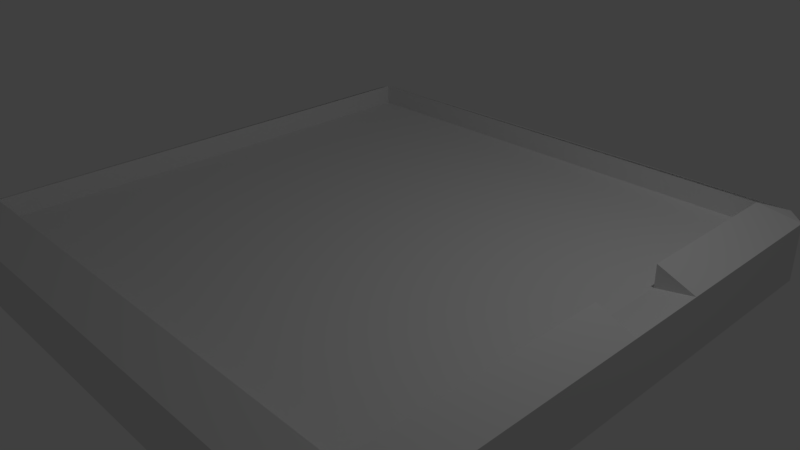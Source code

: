 # Source: grid.blend  (saved by Blender 2.77.0; exported with 4.5.12 LTS)
import bpy
from mathutils import Matrix  # noqa: F401  (used for matrix-valued properties, if any)

bpy.ops.wm.read_factory_settings(use_empty=True)
scene = bpy.context.scene
scene.name = 'Scene'

# ---- collections
col_collection_1 = bpy.data.collections.new('Collection 1'); scene.collection.children.link(col_collection_1)

# ---- materials (node trees are filled in below, after node groups)
mat_wood = bpy.data.materials.new('wood')
mat_wood.alpha_threshold = 0.0
mat_wood.use_transparent_shadow = False
mat_wood.roughness = 0.5
mat_wood.line_color = (0.0, 0.0, 0.0, 1.0)
mat_velvet = bpy.data.materials.new('velvet')
mat_velvet.alpha_threshold = 0.0
mat_velvet.use_transparent_shadow = False
mat_velvet.roughness = 0.5

# ---- material node trees

# ---- world
world_world = bpy.data.worlds.new('World'); scene.world = world_world
world_world.color = (0.05088, 0.05088, 0.05088)
world_world.use_sun_shadow = False
world_world.sun_shadow_jitter_overblur = 0.0
world_world.cycles.sampling_method = 'MANUAL'

# ---- cameras
cam_camera = bpy.data.cameras.new('Camera')
cam_camera.clip_end = 100.0
cam_camera.lens = 35.0
cam_camera.sensor_width = 32.0
cam_camera.sensor_height = 18.0
cam_camera.ortho_scale = 7.314
cam_camera.dof.focus_distance = 0.0
cam_camera.dof.aperture_fstop = 128.0

# ---- lights
light_lamp = bpy.data.lights.new('Lamp', 'POINT')
light_lamp.transmission_factor = 0.0
light_lamp.cutoff_distance = 30.0
light_lamp.energy = 100.0
light_lamp.shadow_buffer_clip_start = 1.001
light_lamp.shadow_soft_size = 0.1
light_lamp.shadow_maximum_resolution = 0.006
light_lamp.use_absolute_resolution = True

# ---- meshes
me_cube = bpy.data.meshes.new('Cube')
me_cube.from_pydata([(0.4659, 0.5, 0.55), (-0.4351, -0.4351, 0.75), (-0.4351, 0.4351, 0.75), (0.4351, -0.4351, 0.75), (0.4351, 0.4351, 0.75), (-0.4351, -0.4351, 0.45), (-0.4351, 0.4351, 0.45), (0.4351, -0.4351, 0.45), (0.4351, 0.4351, 0.45), (0.4659, 0.5, -0.25), (0.5, 0.4659, -0.25), (0.5, -0.4659, -0.25), (0.4659, -0.5, -0.25), (-0.4659, -0.5, -0.25), (-0.5, -0.4659, -0.25), (-0.5, 0.4659, -0.25), (-0.4659, 0.5, -0.25), (0.5, 0.4659, 0.55), (0.4659, -0.5, 0.55), (0.5, -0.4659, 0.55), (-0.5, -0.4659, 0.55), (-0.4659, -0.5, 0.55), (-0.4659, 0.5, 0.55), (-0.5, 0.4659, 0.55), (-0.4351, 0.29, 0.45), (-0.4351, 0.145, 0.45), (-0.4351, -5.96e-08, 0.45), (-0.4351, -0.145, 0.45), (-0.4351, -0.29, 0.45), (-0.29, -0.4351, 0.45), (-0.145, -0.4351, 0.45), (-2.384e-07, -0.4351, 0.45), (0.145, -0.4351, 0.45), (0.29, -0.4351, 0.45), (0.4351, 0.29, 0.45), (0.4351, 0.145, 0.45), (0.4351, -2.384e-07, 0.45), (0.4351, -0.145, 0.45), (0.4351, -0.29, 0.45), (-0.29, 0.4351, 0.45), (-0.145, 0.4351, 0.45), (-1.49e-08, 0.4351, 0.45), (0.145, 0.4351, 0.45), (0.29, 0.4351, 0.45), (0.29, 0.29, 0.45), (0.29, 0.145, 0.45), (0.29, -2.086e-07, 0.45), (0.29, -0.145, 0.45), (0.29, -0.29, 0.45), (0.145, 0.29, 0.45), (0.145, 0.145, 0.45), (0.145, -1.788e-07, 0.45), (0.145, -0.145, 0.45), (0.145, -0.29, 0.45), (-5.215e-08, 0.29, 0.45), (-8.941e-08, 0.145, 0.45), (-1.267e-07, -1.49e-07, 0.45), (-1.639e-07, -0.145, 0.45), (-2.012e-07, -0.29, 0.45), (-0.145, 0.29, 0.45), (-0.145, 0.145, 0.45), (-0.145, -1.192e-07, 0.45), (-0.145, -0.145, 0.45), (-0.145, -0.29, 0.45), (-0.29, 0.29, 0.45), (-0.29, 0.145, 0.45), (-0.29, -8.941e-08, 0.45), (-0.29, -0.145, 0.45), (-0.29, -0.29, 0.45), (-0.145, 0.4351, 0.75), (-1.49e-08, 0.4351, 0.75), (-0.1446, 0.5, 0.55), (5.96e-08, 0.5, 0.55)], [], [(0, 9, 16, 22, 71, 72), (12, 18, 21, 13), (14, 20, 23, 15), (10, 17, 19, 11), (2, 23, 20, 21, 1), (2, 1, 5, 6), (3, 1, 21, 18, 19), (17, 0, 4, 3, 19), (7, 8, 34, 35, 36, 37, 38), (1, 3, 7, 5), (3, 4, 8, 7), (68, 28, 5, 29), (6, 5, 28, 27, 26, 25, 24), (8, 6, 39, 40, 41, 42, 43), (5, 7, 33, 32, 31, 30, 29), (13, 21, 20, 14), (15, 23, 22, 16), (9, 0, 17, 10), (11, 19, 18, 12), (9, 10, 11, 12, 13, 14, 15, 16), (38, 48, 33, 7), (48, 53, 32, 33), (53, 58, 31, 32), (58, 63, 30, 31), (63, 68, 29, 30), (8, 43, 44, 34), (34, 44, 45, 35), (35, 45, 46, 36), (36, 46, 47, 37), (37, 47, 48, 38), (43, 42, 49, 44), (44, 49, 50, 45), (45, 50, 51, 46), (46, 51, 52, 47), (47, 52, 53, 48), (42, 41, 54, 49), (49, 54, 55, 50), (50, 55, 56, 51), (51, 56, 57, 52), (52, 57, 58, 53), (41, 40, 59, 54), (54, 59, 60, 55), (55, 60, 61, 56), (56, 61, 62, 57), (57, 62, 63, 58), (40, 39, 64, 59), (59, 64, 65, 60), (60, 65, 66, 61), (61, 66, 67, 62), (62, 67, 68, 63), (39, 6, 24, 64), (64, 24, 25, 65), (65, 25, 26, 66), (66, 26, 27, 67), (67, 27, 28, 68), (0, 72, 70, 4), (70, 72, 41), (71, 40, 41, 72), (69, 40, 71), (22, 2, 69, 71), (22, 23, 2), (69, 2, 6, 40), (70, 41, 8, 4), (1, 20, 21), (3, 18, 19), (4, 17, 0), (2, 23, 20, 1), (1, 21, 18, 3), (17, 4, 3, 19)])
me_cube.polygons.foreach_set('material_index', [0, 0, 0, 0, 0, 0, 0, 0, 0, 0, 0, 1, 0, 0, 0, 0, 0, 0, 0, 0, 1, 1, 1, 1, 1, 1, 1, 1, 1, 1, 1, 1, 1, 1, 1, 1, 1, 1, 1, 1, 1, 1, 1, 1, 1, 1, 1, 1, 1, 1, 1, 1, 1, 1, 1, 0, 0, 1, 0, 0, 0, 0, 0, 0, 0, 0, 0, 0, 0])
me_cube.materials.append(mat_wood)
me_cube.materials.append(mat_velvet)
me_cube.use_remesh_preserve_volume = False
me_cube.use_remesh_preserve_attributes = False
me_cube.use_mirror_vertex_groups = False
me_cube.auto_texspace = False
me_cube.update()

# ---- objects
ob_cube = bpy.data.objects.new('Cube', me_cube)
ob_lamp = bpy.data.objects.new('Lamp', light_lamp)
ob_camera = bpy.data.objects.new('Camera', cam_camera)

# ---- transforms, parenting, visibility, modifiers, constraints
ob_cube.location = (0.0, 0.0, 0.0)
ob_cube.rotation_euler = (0.0, -0.0, -1.571)
ob_cube.scale = (7.7, 7.7, 1.0)
ob_cube.lock_rotations_4d = False
ob_cube.empty_display_type = 'ARROWS'
ob_cube.lineart.crease_threshold = 0.0
ob_lamp.location = (4.076, 1.005, 5.904)
ob_lamp.rotation_euler = (0.6503, 0.05522, 1.866)
ob_lamp.lock_rotations_4d = False
ob_lamp.empty_display_type = 'ARROWS'
ob_lamp.color = (0.0, 0.0, 0.0, 0.0)
ob_lamp.lineart.crease_threshold = 0.0
ob_camera.location = (7.481, -6.508, 5.344)
ob_camera.rotation_euler = (1.109, 0.01082, 0.8149)
ob_camera.lock_rotations_4d = False
ob_camera.empty_display_type = 'ARROWS'
ob_camera.color = (0.0, 0.0, 0.0, 0.0)
ob_camera.display_type = 'WIRE'
ob_camera.lineart.crease_threshold = 0.0

# ---- collection membership
col_collection_1.objects.link(ob_cube)
col_collection_1.objects.link(ob_lamp)
col_collection_1.objects.link(ob_camera)

# ---- scene / render settings (as saved in the file)
scene.camera = ob_camera
scene.frame_start = 1; scene.frame_end = 250; scene.frame_set(1)
scene.render.engine = 'BLENDER_EEVEE_NEXT'
scene.render.resolution_percentage = 50
scene.render.dither_intensity = 0.0
scene.cycles.use_denoising = False
scene.cycles.samples = 128
scene.cycles.sampling_pattern = 'TABULATED_SOBOL'
scene.cycles.light_sampling_threshold = 0.0
scene.cycles.use_adaptive_sampling = False
scene.cycles.use_light_tree = False
scene.cycles.blur_glossy = 0.0
scene.cycles.sample_clamp_indirect = 0.0
scene.view_settings.view_transform = 'Standard'
bpy.context.view_layer.update()
